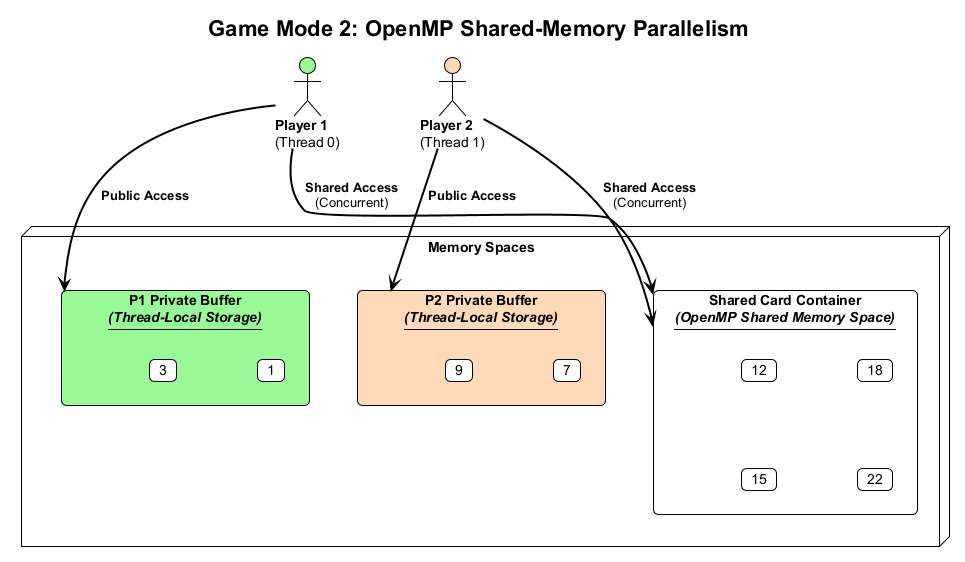

The diagram above was rendered by PlantUML. Its source (embedded in the PNG):
@startuml openmp-mode
!theme plain
skinparam backgroundColor white
skinparam defaultFontName Arial
skinparam nodesep 80
skinparam ranksep 60
skinparam roundcorner 10
skinparam ArrowThickness 2
top to bottom direction

title Game Mode 2: OpenMP Shared-Memory Parallelism

node "Memory Spaces" as MEM_SPACE #transparent {
    rectangle "<b>Shared Card Container</b>\n<i>(OpenMP Shared Memory Space)</i>\n----" as SHARED_MEM #White {
        card "12" as oc1
        card "18" as oc2
        card "15" as oc3
        card "22" as oc4
    }
    together {
        rectangle "<b>P1 Private Buffer</b>\n<i>(Thread-Local Storage)</i>\n----" as P1_BUF #PaleGreen {
            card "1" as b1
            card "3" as b2
        }

        rectangle "<b>P2 Private Buffer</b>\n<i>(Thread-Local Storage)</i>\n----" as P2_BUF #PeachPuff {
            card "7" as b3
            card "9" as b4
        }
    }
}

' Grouping players to align them horizontally beneath the shared memory
together {
    actor "<b>Player 1</b>\n(Thread 0)" as P1 #PaleGreen
    actor "<b>Player 2</b>\n(Thread 1)" as P2 #PeachPuff
}

' Grouping private buffers to align them beneath their respective players

' Upward arrows to shared memory (Global Scope)
P1 -up-> SHARED_MEM : <b>Shared Access</b>\n(Concurrent)
P2 -up-> SHARED_MEM : <b>Shared Access</b>\n(Concurrent)

' Downward arrows to private memory (Local Scope)
P1 -down-> P1_BUF : <b>Public Access</b>
P2 -down-> P2_BUF : <b>Public Access</b>

'note bottom of SHARED_MEM
'  <b>Pedagogical Mapping: OpenMP Architecture</b>
'  * <b>Players</b> = Concurrent threads working together on a single task.
'  * <b>Shared Container</b> = Globally accessible memory space. Introduces concepts
'    like race conditions and the need for synchronization (locks/barriers).
'  * <b>Private Buffers</b> = Variables declared as private or threadprivate,
'    allowing lock-free local sorting before merging back to shared space.
'end note

@enduml